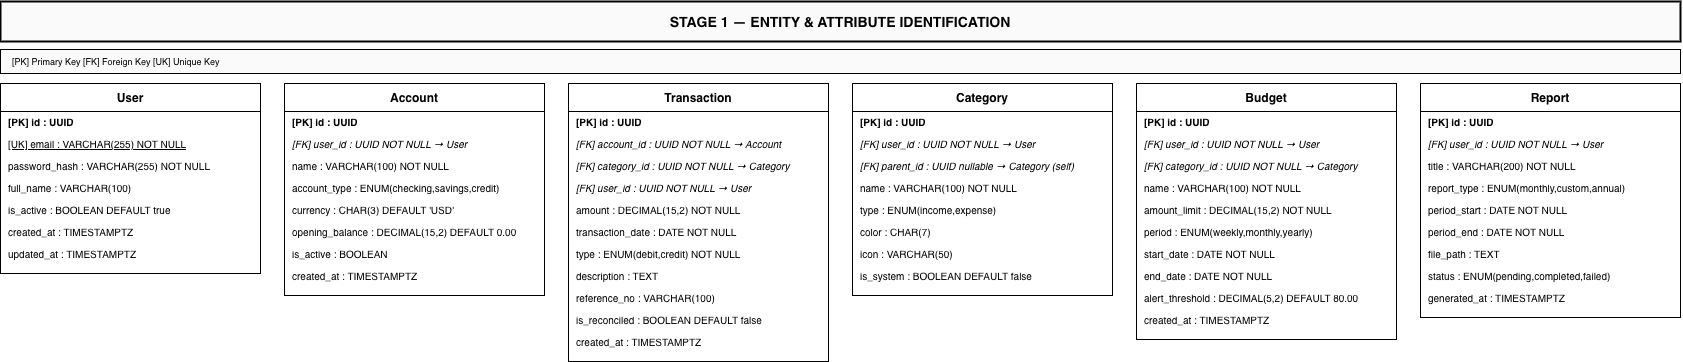

The diagram above was exported from draw.io. Its source (the exported page's mxGraphModel, read from the mxfile embedded in the PNG):
<mxGraphModel dx="2075" dy="1177" grid="0" gridSize="10" guides="1" tooltips="1" connect="1" arrows="1" fold="1" page="0" pageScale="1" pageWidth="1700" pageHeight="1169" background="#ffffff" math="0" shadow="0">
  <root>
    <mxCell id="0" />
    <mxCell id="1" parent="0" />
    <mxCell id="2" parent="1" style="strokeColor=#000000;fillColor=#fafafa;fontColor=#000000;rounded=0;fontStyle=1;fontSize=14;align=center;verticalAlign=middle;strokeWidth=2;" value="STAGE 1 — ENTITY &amp; ATTRIBUTE IDENTIFICATION" vertex="1">
      <mxGeometry height="40" width="1680" x="20" y="20" as="geometry" />
    </mxCell>
    <mxCell id="3" parent="1" style="strokeColor=#000000;fillColor=#fafafa;fontColor=#000000;rounded=0;fontSize=9;align=left;spacingLeft=10;verticalAlign=middle;strokeWidth=1;" value="[PK] Primary Key    [FK] Foreign Key    [UK] Unique Key" vertex="1">
      <mxGeometry height="24" width="1680" x="20" y="68" as="geometry" />
    </mxCell>
    <mxCell id="4" parent="1" style="strokeColor=#000000;fillColor=#ffffff;fontColor=#000000;swimlane;fontStyle=1;align=center;startSize=28;fontSize=12;swimlaneLine=1;" value="User" vertex="1">
      <mxGeometry height="190" width="260" x="20" y="102" as="geometry" />
    </mxCell>
    <mxCell id="5" parent="4" style="text;html=0;strokeColor=none;fillColor=none;fontColor=#000000;align=left;spacingLeft=6;fontSize=10;verticalAlign=middle;fontStyle=1;" value="[PK] id : UUID" vertex="1">
      <mxGeometry height="22" width="260" y="28" as="geometry" />
    </mxCell>
    <mxCell id="6" parent="4" style="text;html=0;strokeColor=none;fillColor=none;fontColor=#000000;align=left;spacingLeft=6;fontSize=10;verticalAlign=middle;fontStyle=4;" value="[UK] email : VARCHAR(255)  NOT NULL" vertex="1">
      <mxGeometry height="22" width="260" y="50" as="geometry" />
    </mxCell>
    <mxCell id="7" parent="4" style="text;html=0;strokeColor=none;fillColor=none;fontColor=#000000;align=left;spacingLeft=6;fontSize=10;verticalAlign=middle;fontStyle=0;" value="     password_hash : VARCHAR(255)  NOT NULL" vertex="1">
      <mxGeometry height="22" width="260" y="72" as="geometry" />
    </mxCell>
    <mxCell id="8" parent="4" style="text;html=0;strokeColor=none;fillColor=none;fontColor=#000000;align=left;spacingLeft=6;fontSize=10;verticalAlign=middle;fontStyle=0;" value="     full_name : VARCHAR(100)" vertex="1">
      <mxGeometry height="22" width="260" y="94" as="geometry" />
    </mxCell>
    <mxCell id="9" parent="4" style="text;html=0;strokeColor=none;fillColor=none;fontColor=#000000;align=left;spacingLeft=6;fontSize=10;verticalAlign=middle;fontStyle=0;" value="     is_active : BOOLEAN  DEFAULT true" vertex="1">
      <mxGeometry height="22" width="260" y="116" as="geometry" />
    </mxCell>
    <mxCell id="10" parent="4" style="text;html=0;strokeColor=none;fillColor=none;fontColor=#000000;align=left;spacingLeft=6;fontSize=10;verticalAlign=middle;fontStyle=0;" value="     created_at : TIMESTAMPTZ" vertex="1">
      <mxGeometry height="22" width="260" y="138" as="geometry" />
    </mxCell>
    <mxCell id="11" parent="4" style="text;html=0;strokeColor=none;fillColor=none;fontColor=#000000;align=left;spacingLeft=6;fontSize=10;verticalAlign=middle;fontStyle=0;" value="     updated_at : TIMESTAMPTZ" vertex="1">
      <mxGeometry height="22" width="260" y="160" as="geometry" />
    </mxCell>
    <mxCell id="12" parent="1" style="strokeColor=#000000;fillColor=#ffffff;fontColor=#000000;swimlane;fontStyle=1;align=center;startSize=28;fontSize=12;swimlaneLine=1;" value="Account" vertex="1">
      <mxGeometry height="212" width="260" x="304" y="102" as="geometry" />
    </mxCell>
    <mxCell id="13" parent="12" style="text;html=0;strokeColor=none;fillColor=none;fontColor=#000000;align=left;spacingLeft=6;fontSize=10;verticalAlign=middle;fontStyle=1;" value="[PK] id : UUID" vertex="1">
      <mxGeometry height="22" width="260" y="28" as="geometry" />
    </mxCell>
    <mxCell id="14" parent="12" style="text;html=0;strokeColor=none;fillColor=none;fontColor=#000000;align=left;spacingLeft=6;fontSize=10;verticalAlign=middle;fontStyle=2;" value="[FK] user_id : UUID  NOT NULL → User" vertex="1">
      <mxGeometry height="22" width="260" y="50" as="geometry" />
    </mxCell>
    <mxCell id="15" parent="12" style="text;html=0;strokeColor=none;fillColor=none;fontColor=#000000;align=left;spacingLeft=6;fontSize=10;verticalAlign=middle;fontStyle=0;" value="     name : VARCHAR(100)  NOT NULL" vertex="1">
      <mxGeometry height="22" width="260" y="72" as="geometry" />
    </mxCell>
    <mxCell id="16" parent="12" style="text;html=0;strokeColor=none;fillColor=none;fontColor=#000000;align=left;spacingLeft=6;fontSize=10;verticalAlign=middle;fontStyle=0;" value="     account_type : ENUM(checking,savings,credit)" vertex="1">
      <mxGeometry height="22" width="260" y="94" as="geometry" />
    </mxCell>
    <mxCell id="17" parent="12" style="text;html=0;strokeColor=none;fillColor=none;fontColor=#000000;align=left;spacingLeft=6;fontSize=10;verticalAlign=middle;fontStyle=0;" value="     currency : CHAR(3)  DEFAULT 'USD'" vertex="1">
      <mxGeometry height="22" width="260" y="116" as="geometry" />
    </mxCell>
    <mxCell id="18" parent="12" style="text;html=0;strokeColor=none;fillColor=none;fontColor=#000000;align=left;spacingLeft=6;fontSize=10;verticalAlign=middle;fontStyle=0;" value="     opening_balance : DECIMAL(15,2)  DEFAULT 0.00" vertex="1">
      <mxGeometry height="22" width="260" y="138" as="geometry" />
    </mxCell>
    <mxCell id="19" parent="12" style="text;html=0;strokeColor=none;fillColor=none;fontColor=#000000;align=left;spacingLeft=6;fontSize=10;verticalAlign=middle;fontStyle=0;" value="     is_active : BOOLEAN" vertex="1">
      <mxGeometry height="22" width="260" y="160" as="geometry" />
    </mxCell>
    <mxCell id="20" parent="12" style="text;html=0;strokeColor=none;fillColor=none;fontColor=#000000;align=left;spacingLeft=6;fontSize=10;verticalAlign=middle;fontStyle=0;" value="     created_at : TIMESTAMPTZ" vertex="1">
      <mxGeometry height="22" width="260" y="182" as="geometry" />
    </mxCell>
    <mxCell id="21" parent="1" style="strokeColor=#000000;fillColor=#ffffff;fontColor=#000000;swimlane;fontStyle=1;align=center;startSize=28;fontSize=12;swimlaneLine=1;" value="Transaction" vertex="1">
      <mxGeometry height="278" width="260" x="588" y="102" as="geometry" />
    </mxCell>
    <mxCell id="22" parent="21" style="text;html=0;strokeColor=none;fillColor=none;fontColor=#000000;align=left;spacingLeft=6;fontSize=10;verticalAlign=middle;fontStyle=1;" value="[PK] id : UUID" vertex="1">
      <mxGeometry height="22" width="260" y="28" as="geometry" />
    </mxCell>
    <mxCell id="23" parent="21" style="text;html=0;strokeColor=none;fillColor=none;fontColor=#000000;align=left;spacingLeft=6;fontSize=10;verticalAlign=middle;fontStyle=2;" value="[FK] account_id : UUID  NOT NULL → Account" vertex="1">
      <mxGeometry height="22" width="260" y="50" as="geometry" />
    </mxCell>
    <mxCell id="24" parent="21" style="text;html=0;strokeColor=none;fillColor=none;fontColor=#000000;align=left;spacingLeft=6;fontSize=10;verticalAlign=middle;fontStyle=2;" value="[FK] category_id : UUID  NOT NULL → Category" vertex="1">
      <mxGeometry height="22" width="260" y="72" as="geometry" />
    </mxCell>
    <mxCell id="25" parent="21" style="text;html=0;strokeColor=none;fillColor=none;fontColor=#000000;align=left;spacingLeft=6;fontSize=10;verticalAlign=middle;fontStyle=2;" value="[FK] user_id : UUID  NOT NULL → User" vertex="1">
      <mxGeometry height="22" width="260" y="94" as="geometry" />
    </mxCell>
    <mxCell id="26" parent="21" style="text;html=0;strokeColor=none;fillColor=none;fontColor=#000000;align=left;spacingLeft=6;fontSize=10;verticalAlign=middle;fontStyle=0;" value="     amount : DECIMAL(15,2)  NOT NULL" vertex="1">
      <mxGeometry height="22" width="260" y="116" as="geometry" />
    </mxCell>
    <mxCell id="27" parent="21" style="text;html=0;strokeColor=none;fillColor=none;fontColor=#000000;align=left;spacingLeft=6;fontSize=10;verticalAlign=middle;fontStyle=0;" value="     transaction_date : DATE  NOT NULL" vertex="1">
      <mxGeometry height="22" width="260" y="138" as="geometry" />
    </mxCell>
    <mxCell id="28" parent="21" style="text;html=0;strokeColor=none;fillColor=none;fontColor=#000000;align=left;spacingLeft=6;fontSize=10;verticalAlign=middle;fontStyle=0;" value="     type : ENUM(debit,credit)  NOT NULL" vertex="1">
      <mxGeometry height="22" width="260" y="160" as="geometry" />
    </mxCell>
    <mxCell id="29" parent="21" style="text;html=0;strokeColor=none;fillColor=none;fontColor=#000000;align=left;spacingLeft=6;fontSize=10;verticalAlign=middle;fontStyle=0;" value="     description : TEXT" vertex="1">
      <mxGeometry height="22" width="260" y="182" as="geometry" />
    </mxCell>
    <mxCell id="30" parent="21" style="text;html=0;strokeColor=none;fillColor=none;fontColor=#000000;align=left;spacingLeft=6;fontSize=10;verticalAlign=middle;fontStyle=0;" value="     reference_no : VARCHAR(100)" vertex="1">
      <mxGeometry height="22" width="260" y="204" as="geometry" />
    </mxCell>
    <mxCell id="31" parent="21" style="text;html=0;strokeColor=none;fillColor=none;fontColor=#000000;align=left;spacingLeft=6;fontSize=10;verticalAlign=middle;fontStyle=0;" value="     is_reconciled : BOOLEAN  DEFAULT false" vertex="1">
      <mxGeometry height="22" width="260" y="226" as="geometry" />
    </mxCell>
    <mxCell id="32" parent="21" style="text;html=0;strokeColor=none;fillColor=none;fontColor=#000000;align=left;spacingLeft=6;fontSize=10;verticalAlign=middle;fontStyle=0;" value="     created_at : TIMESTAMPTZ" vertex="1">
      <mxGeometry height="22" width="260" y="248" as="geometry" />
    </mxCell>
    <mxCell id="33" parent="1" style="strokeColor=#000000;fillColor=#ffffff;fontColor=#000000;swimlane;fontStyle=1;align=center;startSize=28;fontSize=12;swimlaneLine=1;" value="Category" vertex="1">
      <mxGeometry height="212" width="260" x="872" y="102" as="geometry" />
    </mxCell>
    <mxCell id="34" parent="33" style="text;html=0;strokeColor=none;fillColor=none;fontColor=#000000;align=left;spacingLeft=6;fontSize=10;verticalAlign=middle;fontStyle=1;" value="[PK] id : UUID" vertex="1">
      <mxGeometry height="22" width="260" y="28" as="geometry" />
    </mxCell>
    <mxCell id="35" parent="33" style="text;html=0;strokeColor=none;fillColor=none;fontColor=#000000;align=left;spacingLeft=6;fontSize=10;verticalAlign=middle;fontStyle=2;" value="[FK] user_id : UUID  NOT NULL → User" vertex="1">
      <mxGeometry height="22" width="260" y="50" as="geometry" />
    </mxCell>
    <mxCell id="36" parent="33" style="text;html=0;strokeColor=none;fillColor=none;fontColor=#000000;align=left;spacingLeft=6;fontSize=10;verticalAlign=middle;fontStyle=2;" value="[FK] parent_id : UUID  nullable → Category (self)" vertex="1">
      <mxGeometry height="22" width="260" y="72" as="geometry" />
    </mxCell>
    <mxCell id="37" parent="33" style="text;html=0;strokeColor=none;fillColor=none;fontColor=#000000;align=left;spacingLeft=6;fontSize=10;verticalAlign=middle;fontStyle=0;" value="     name : VARCHAR(100)  NOT NULL" vertex="1">
      <mxGeometry height="22" width="260" y="94" as="geometry" />
    </mxCell>
    <mxCell id="38" parent="33" style="text;html=0;strokeColor=none;fillColor=none;fontColor=#000000;align=left;spacingLeft=6;fontSize=10;verticalAlign=middle;fontStyle=0;" value="     type : ENUM(income,expense)" vertex="1">
      <mxGeometry height="22" width="260" y="116" as="geometry" />
    </mxCell>
    <mxCell id="39" parent="33" style="text;html=0;strokeColor=none;fillColor=none;fontColor=#000000;align=left;spacingLeft=6;fontSize=10;verticalAlign=middle;fontStyle=0;" value="     color : CHAR(7)" vertex="1">
      <mxGeometry height="22" width="260" y="138" as="geometry" />
    </mxCell>
    <mxCell id="40" parent="33" style="text;html=0;strokeColor=none;fillColor=none;fontColor=#000000;align=left;spacingLeft=6;fontSize=10;verticalAlign=middle;fontStyle=0;" value="     icon : VARCHAR(50)" vertex="1">
      <mxGeometry height="22" width="260" y="160" as="geometry" />
    </mxCell>
    <mxCell id="41" parent="33" style="text;html=0;strokeColor=none;fillColor=none;fontColor=#000000;align=left;spacingLeft=6;fontSize=10;verticalAlign=middle;fontStyle=0;" value="     is_system : BOOLEAN  DEFAULT false" vertex="1">
      <mxGeometry height="22" width="260" y="182" as="geometry" />
    </mxCell>
    <mxCell id="42" parent="1" style="strokeColor=#000000;fillColor=#ffffff;fontColor=#000000;swimlane;fontStyle=1;align=center;startSize=28;fontSize=12;swimlaneLine=1;" value="Budget" vertex="1">
      <mxGeometry height="256" width="260" x="1156" y="102" as="geometry" />
    </mxCell>
    <mxCell id="43" parent="42" style="text;html=0;strokeColor=none;fillColor=none;fontColor=#000000;align=left;spacingLeft=6;fontSize=10;verticalAlign=middle;fontStyle=1;" value="[PK] id : UUID" vertex="1">
      <mxGeometry height="22" width="260" y="28" as="geometry" />
    </mxCell>
    <mxCell id="44" parent="42" style="text;html=0;strokeColor=none;fillColor=none;fontColor=#000000;align=left;spacingLeft=6;fontSize=10;verticalAlign=middle;fontStyle=2;" value="[FK] user_id : UUID  NOT NULL → User" vertex="1">
      <mxGeometry height="22" width="260" y="50" as="geometry" />
    </mxCell>
    <mxCell id="45" parent="42" style="text;html=0;strokeColor=none;fillColor=none;fontColor=#000000;align=left;spacingLeft=6;fontSize=10;verticalAlign=middle;fontStyle=2;" value="[FK] category_id : UUID  NOT NULL → Category" vertex="1">
      <mxGeometry height="22" width="260" y="72" as="geometry" />
    </mxCell>
    <mxCell id="46" parent="42" style="text;html=0;strokeColor=none;fillColor=none;fontColor=#000000;align=left;spacingLeft=6;fontSize=10;verticalAlign=middle;fontStyle=0;" value="     name : VARCHAR(100)  NOT NULL" vertex="1">
      <mxGeometry height="22" width="260" y="94" as="geometry" />
    </mxCell>
    <mxCell id="47" parent="42" style="text;html=0;strokeColor=none;fillColor=none;fontColor=#000000;align=left;spacingLeft=6;fontSize=10;verticalAlign=middle;fontStyle=0;" value="     amount_limit : DECIMAL(15,2)  NOT NULL" vertex="1">
      <mxGeometry height="22" width="260" y="116" as="geometry" />
    </mxCell>
    <mxCell id="48" parent="42" style="text;html=0;strokeColor=none;fillColor=none;fontColor=#000000;align=left;spacingLeft=6;fontSize=10;verticalAlign=middle;fontStyle=0;" value="     period : ENUM(weekly,monthly,yearly)" vertex="1">
      <mxGeometry height="22" width="260" y="138" as="geometry" />
    </mxCell>
    <mxCell id="49" parent="42" style="text;html=0;strokeColor=none;fillColor=none;fontColor=#000000;align=left;spacingLeft=6;fontSize=10;verticalAlign=middle;fontStyle=0;" value="     start_date : DATE  NOT NULL" vertex="1">
      <mxGeometry height="22" width="260" y="160" as="geometry" />
    </mxCell>
    <mxCell id="50" parent="42" style="text;html=0;strokeColor=none;fillColor=none;fontColor=#000000;align=left;spacingLeft=6;fontSize=10;verticalAlign=middle;fontStyle=0;" value="     end_date : DATE  NOT NULL" vertex="1">
      <mxGeometry height="22" width="260" y="182" as="geometry" />
    </mxCell>
    <mxCell id="51" parent="42" style="text;html=0;strokeColor=none;fillColor=none;fontColor=#000000;align=left;spacingLeft=6;fontSize=10;verticalAlign=middle;fontStyle=0;" value="     alert_threshold : DECIMAL(5,2)  DEFAULT 80.00" vertex="1">
      <mxGeometry height="22" width="260" y="204" as="geometry" />
    </mxCell>
    <mxCell id="52" parent="42" style="text;html=0;strokeColor=none;fillColor=none;fontColor=#000000;align=left;spacingLeft=6;fontSize=10;verticalAlign=middle;fontStyle=0;" value="     created_at : TIMESTAMPTZ" vertex="1">
      <mxGeometry height="22" width="260" y="226" as="geometry" />
    </mxCell>
    <mxCell id="53" parent="1" style="strokeColor=#000000;fillColor=#ffffff;fontColor=#000000;swimlane;fontStyle=1;align=center;startSize=28;fontSize=12;swimlaneLine=1;" value="Report" vertex="1">
      <mxGeometry height="234" width="260" x="1440" y="102" as="geometry" />
    </mxCell>
    <mxCell id="54" parent="53" style="text;html=0;strokeColor=none;fillColor=none;fontColor=#000000;align=left;spacingLeft=6;fontSize=10;verticalAlign=middle;fontStyle=1;" value="[PK] id : UUID" vertex="1">
      <mxGeometry height="22" width="260" y="28" as="geometry" />
    </mxCell>
    <mxCell id="55" parent="53" style="text;html=0;strokeColor=none;fillColor=none;fontColor=#000000;align=left;spacingLeft=6;fontSize=10;verticalAlign=middle;fontStyle=2;" value="[FK] user_id : UUID  NOT NULL → User" vertex="1">
      <mxGeometry height="22" width="260" y="50" as="geometry" />
    </mxCell>
    <mxCell id="56" parent="53" style="text;html=0;strokeColor=none;fillColor=none;fontColor=#000000;align=left;spacingLeft=6;fontSize=10;verticalAlign=middle;fontStyle=0;" value="     title : VARCHAR(200)  NOT NULL" vertex="1">
      <mxGeometry height="22" width="260" y="72" as="geometry" />
    </mxCell>
    <mxCell id="57" parent="53" style="text;html=0;strokeColor=none;fillColor=none;fontColor=#000000;align=left;spacingLeft=6;fontSize=10;verticalAlign=middle;fontStyle=0;" value="     report_type : ENUM(monthly,custom,annual)" vertex="1">
      <mxGeometry height="22" width="260" y="94" as="geometry" />
    </mxCell>
    <mxCell id="58" parent="53" style="text;html=0;strokeColor=none;fillColor=none;fontColor=#000000;align=left;spacingLeft=6;fontSize=10;verticalAlign=middle;fontStyle=0;" value="     period_start : DATE  NOT NULL" vertex="1">
      <mxGeometry height="22" width="260" y="116" as="geometry" />
    </mxCell>
    <mxCell id="59" parent="53" style="text;html=0;strokeColor=none;fillColor=none;fontColor=#000000;align=left;spacingLeft=6;fontSize=10;verticalAlign=middle;fontStyle=0;" value="     period_end : DATE  NOT NULL" vertex="1">
      <mxGeometry height="22" width="260" y="138" as="geometry" />
    </mxCell>
    <mxCell id="60" parent="53" style="text;html=0;strokeColor=none;fillColor=none;fontColor=#000000;align=left;spacingLeft=6;fontSize=10;verticalAlign=middle;fontStyle=0;" value="     file_path : TEXT" vertex="1">
      <mxGeometry height="22" width="260" y="160" as="geometry" />
    </mxCell>
    <mxCell id="61" parent="53" style="text;html=0;strokeColor=none;fillColor=none;fontColor=#000000;align=left;spacingLeft=6;fontSize=10;verticalAlign=middle;fontStyle=0;" value="     status : ENUM(pending,completed,failed)" vertex="1">
      <mxGeometry height="22" width="260" y="182" as="geometry" />
    </mxCell>
    <mxCell id="62" parent="53" style="text;html=0;strokeColor=none;fillColor=none;fontColor=#000000;align=left;spacingLeft=6;fontSize=10;verticalAlign=middle;fontStyle=0;" value="     generated_at : TIMESTAMPTZ" vertex="1">
      <mxGeometry height="22" width="260" y="204" as="geometry" />
    </mxCell>
  </root>
</mxGraphModel>